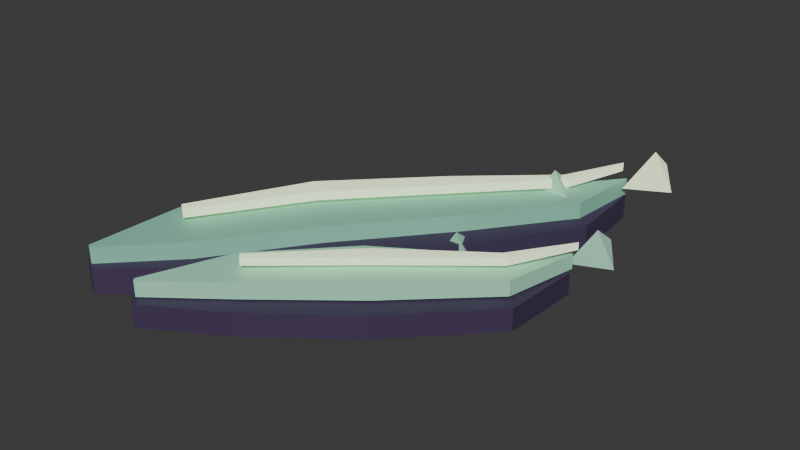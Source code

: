 # Source: undead_small_spirit_claws_v3.blend  (saved by Blender 5.2.44; exported with 4.5.12 LTS)
import bpy
from mathutils import Matrix  # noqa: F401  (used for matrix-valued properties, if any)

bpy.ops.wm.read_factory_settings(use_empty=True)
scene = bpy.context.scene
scene.name = 'Scene'

# ---- collections
col_collection = bpy.data.collections.new('Collection'); scene.collection.children.link(col_collection)

# ---- materials (node trees are filled in below, after node groups)
mat_m_darkvioletshell = bpy.data.materials.new('M_DarkVioletShell')
mat_m_darkvioletshell.diffuse_color = (0.055, 0.035, 0.09, 1.0)
mat_m_mosssoulbodya = bpy.data.materials.new('M_MossSoulBodyA')
mat_m_mosssoulbodya.diffuse_color = (0.245, 0.56, 0.42, 1.0)
mat_m_bonelimecore = bpy.data.materials.new('M_BoneLimeCore')
mat_m_bonelimecore.diffuse_color = (0.86, 1.0, 0.66, 1.0)
mat_m_mosssoulbodyb = bpy.data.materials.new('M_MossSoulBodyB')
mat_m_mosssoulbodyb.diffuse_color = (0.355, 0.725, 0.51, 1.0)
mat_m_soulshard = bpy.data.materials.new('M_SoulShard')
mat_m_soulshard.diffuse_color = (0.41, 0.76, 0.56, 1.0)

# ---- material node trees
mat_m_darkvioletshell.use_nodes = True; mat_m_darkvioletshell.node_tree.nodes.clear()
_N = mat_m_darkvioletshell.node_tree.nodes; _L = mat_m_darkvioletshell.node_tree.links
n0 = _N.new('ShaderNodeBsdfPrincipled'); n0.name = 'Principled BSDF'; n0.location = (-200, 100)
n0.inputs[0].default_value = (0.055, 0.035, 0.09, 1.0)
n0.inputs[2].default_value = 0.64
n0.inputs[10].default_value = 0.005
n0.inputs[27].default_value = (0.055, 0.035, 0.09, 1.0)
n1 = _N.new('ShaderNodeOutputMaterial'); n1.name = 'Material Output'; n1.location = (200, 100)
_L.new(n0.outputs[0], n1.inputs[0])
n1.is_active_output = True
mat_m_mosssoulbodya.use_nodes = True; mat_m_mosssoulbodya.node_tree.nodes.clear()
_N = mat_m_mosssoulbodya.node_tree.nodes; _L = mat_m_mosssoulbodya.node_tree.links
n0 = _N.new('ShaderNodeBsdfPrincipled'); n0.name = 'Principled BSDF'; n0.location = (-200, 100)
n0.inputs[0].default_value = (0.245, 0.56, 0.42, 1.0)
n0.inputs[2].default_value = 0.64
n0.inputs[10].default_value = 0.005
n0.inputs[27].default_value = (0.245, 0.56, 0.42, 1.0)
n0.inputs[28].default_value = 0.05
n1 = _N.new('ShaderNodeOutputMaterial'); n1.name = 'Material Output'; n1.location = (200, 100)
_L.new(n0.outputs[0], n1.inputs[0])
n1.is_active_output = True
mat_m_bonelimecore.use_nodes = True; mat_m_bonelimecore.node_tree.nodes.clear()
_N = mat_m_bonelimecore.node_tree.nodes; _L = mat_m_bonelimecore.node_tree.links
n0 = _N.new('ShaderNodeBsdfPrincipled'); n0.name = 'Principled BSDF'; n0.location = (-200, 100)
n0.inputs[0].default_value = (0.86, 1.0, 0.66, 1.0)
n0.inputs[2].default_value = 0.64
n0.inputs[10].default_value = 0.005
n0.inputs[27].default_value = (0.86, 1.0, 0.66, 1.0)
n0.inputs[28].default_value = 0.55
n1 = _N.new('ShaderNodeOutputMaterial'); n1.name = 'Material Output'; n1.location = (200, 100)
_L.new(n0.outputs[0], n1.inputs[0])
n1.is_active_output = True
mat_m_mosssoulbodyb.use_nodes = True; mat_m_mosssoulbodyb.node_tree.nodes.clear()
_N = mat_m_mosssoulbodyb.node_tree.nodes; _L = mat_m_mosssoulbodyb.node_tree.links
n0 = _N.new('ShaderNodeBsdfPrincipled'); n0.name = 'Principled BSDF'; n0.location = (-200, 100)
n0.inputs[0].default_value = (0.355, 0.725, 0.51, 1.0)
n0.inputs[2].default_value = 0.64
n0.inputs[10].default_value = 0.005
n0.inputs[27].default_value = (0.355, 0.725, 0.51, 1.0)
n0.inputs[28].default_value = 0.08
n1 = _N.new('ShaderNodeOutputMaterial'); n1.name = 'Material Output'; n1.location = (200, 100)
_L.new(n0.outputs[0], n1.inputs[0])
n1.is_active_output = True
mat_m_soulshard.use_nodes = True; mat_m_soulshard.node_tree.nodes.clear()
_N = mat_m_soulshard.node_tree.nodes; _L = mat_m_soulshard.node_tree.links
n0 = _N.new('ShaderNodeBsdfPrincipled'); n0.name = 'Principled BSDF'; n0.location = (-200, 100)
n0.inputs[0].default_value = (0.41, 0.76, 0.56, 1.0)
n0.inputs[2].default_value = 0.64
n0.inputs[10].default_value = 0.005
n0.inputs[27].default_value = (0.41, 0.76, 0.56, 1.0)
n0.inputs[28].default_value = 0.16
n1 = _N.new('ShaderNodeOutputMaterial'); n1.name = 'Material Output'; n1.location = (200, 100)
_L.new(n0.outputs[0], n1.inputs[0])
n1.is_active_output = True

# ---- world
world_world = bpy.data.worlds.new('World'); scene.world = world_world
world_world.use_nodes = True; world_world.node_tree.nodes.clear()
_N = world_world.node_tree.nodes; _L = world_world.node_tree.links
n0 = _N.new('ShaderNodeOutputWorld'); n0.name = 'World Output'; n0.location = (200, 100)
n1 = _N.new('ShaderNodeBackground'); n1.name = 'Background'; n1.location = (-200, 100)
n1.inputs[0].default_value = (0.05088, 0.05088, 0.05088, 1.0)
_L.new(n1.outputs[0], n0.inputs[0])
n0.is_active_output = True
world_world.color = (0.05088, 0.05088, 0.05088)
world_world.sun_shadow_jitter_overblur = 0.0

# ---- meshes
me_clawa_dark_mesh = bpy.data.meshes.new('ClawA_Dark_Mesh')
me_clawa_dark_mesh.from_pydata([(-0.3554, 0.1082, 0.026), (-0.3489, 0.3059, 0.036), (-0.2296, 0.5371, 0.046), (-0.04198, 0.7171, 0.041), (0.1242, 0.8559, 0.026), (0.2261, 0.971, 0.016), (-0.3246, 0.09176, 0.026), (-0.1711, 0.1941, 0.036), (-0.0104, 0.3629, 0.046), (0.142, 0.5629, 0.041), (0.2558, 0.7841, 0.026), (0.2339, 0.969, 0.016), (-0.3554, 0.1082, -0.026), (-0.3489, 0.3059, -0.016), (-0.2296, 0.5371, -0.006), (-0.04198, 0.7171, -0.011), (0.1242, 0.8559, -0.026), (0.2261, 0.971, -0.036), (-0.3246, 0.09176, -0.026), (-0.1711, 0.1941, -0.016), (-0.0104, 0.3629, -0.006), (0.142, 0.5629, -0.011), (0.2558, 0.7841, -0.026), (0.2339, 0.969, -0.036)], [], [(0, 1, 7, 6), (12, 18, 19, 13), (0, 12, 13, 1), (6, 7, 19, 18), (1, 2, 8, 7), (13, 19, 20, 14), (1, 13, 14, 2), (7, 8, 20, 19), (2, 3, 9, 8), (14, 20, 21, 15), (2, 14, 15, 3), (8, 9, 21, 20), (3, 4, 10, 9), (15, 21, 22, 16), (3, 15, 16, 4), (9, 10, 22, 21), (4, 5, 11, 10), (16, 22, 23, 17), (4, 16, 17, 5), (10, 11, 23, 22), (0, 6, 18, 12), (5, 17, 23, 11)])
me_clawa_dark_mesh.materials.append(mat_m_darkvioletshell)
me_clawa_dark_mesh.update()
me_clawa_body_mesh = bpy.data.meshes.new('ClawA_Body_Mesh')
me_clawa_body_mesh.from_pydata([(-0.3444, 0.1064, 0.059), (-0.3214, 0.2926, 0.069), (-0.1924, 0.5116, 0.079), (-0.007489, 0.6922, 0.074), (0.1514, 0.8451, 0.059), (0.2286, 0.9744, 0.049), (-0.3356, 0.1016, 0.059), (-0.1986, 0.2154, 0.069), (-0.04759, 0.3964, 0.079), (0.1075, 0.5958, 0.074), (0.2286, 0.8029, 0.059), (0.2314, 0.9736, 0.049), (-0.3444, 0.1064, 0.025), (-0.3214, 0.2926, 0.035), (-0.1924, 0.5116, 0.045), (-0.007489, 0.6922, 0.04), (0.1514, 0.8451, 0.025), (0.2286, 0.9744, 0.015), (-0.3356, 0.1016, 0.025), (-0.1986, 0.2154, 0.035), (-0.04759, 0.3964, 0.045), (0.1075, 0.5958, 0.04), (0.2286, 0.8029, 0.025), (0.2314, 0.9736, 0.015)], [], [(0, 1, 7, 6), (12, 18, 19, 13), (0, 12, 13, 1), (6, 7, 19, 18), (1, 2, 8, 7), (13, 19, 20, 14), (1, 13, 14, 2), (7, 8, 20, 19), (2, 3, 9, 8), (14, 20, 21, 15), (2, 14, 15, 3), (8, 9, 21, 20), (3, 4, 10, 9), (15, 21, 22, 16), (3, 15, 16, 4), (9, 10, 22, 21), (4, 5, 11, 10), (16, 22, 23, 17), (4, 16, 17, 5), (10, 11, 23, 22), (0, 6, 18, 12), (5, 17, 23, 11)])
me_clawa_body_mesh.materials.append(mat_m_mosssoulbodya)
me_clawa_body_mesh.update()
me_clawa_core_mesh = bpy.data.meshes.new('ClawA_Core_Mesh')
me_clawa_core_mesh.from_pydata([(-0.2822, 0.2677, 0.097), (-0.1516, 0.476, 0.107), (0.02144, 0.6642, 0.102), (0.1672, 0.8368, 0.087), (0.216, 0.982, 0.077), (-0.2658, 0.2563, 0.097), (-0.1164, 0.448, 0.107), (0.05056, 0.6398, 0.102), (0.1848, 0.8272, 0.087), (0.216, 0.982, 0.077), (-0.2822, 0.2677, 0.079), (-0.1516, 0.476, 0.089), (0.02144, 0.6642, 0.084), (0.1672, 0.8368, 0.069), (0.216, 0.982, 0.059), (-0.2658, 0.2563, 0.079), (-0.1164, 0.448, 0.089), (0.05056, 0.6398, 0.084), (0.1848, 0.8272, 0.069), (0.216, 0.982, 0.059)], [], [(0, 1, 6, 5), (10, 15, 16, 11), (0, 10, 11, 1), (5, 6, 16, 15), (1, 2, 7, 6), (11, 16, 17, 12), (1, 11, 12, 2), (6, 7, 17, 16), (2, 3, 8, 7), (12, 17, 18, 13), (2, 12, 13, 3), (7, 8, 18, 17), (3, 4, 9, 8), (13, 18, 19, 14), (3, 13, 14, 4), (8, 9, 19, 18), (0, 5, 15, 10), (4, 14, 19, 9)])
me_clawa_core_mesh.materials.append(mat_m_bonelimecore)
me_clawa_core_mesh.update()
me_clawb_dark_mesh = bpy.data.meshes.new('ClawB_Dark_Mesh')
me_clawb_dark_mesh.from_pydata([(-0.1511, 0.05014, 0.057), (-0.08763, 0.2155, 0.067), (0.04814, 0.3795, 0.062), (0.207, 0.5107, 0.042), (0.3172, 0.6209, 0.022), (-0.1289, 0.02986, 0.057), (0.02763, 0.1045, 0.067), (0.1919, 0.2405, 0.062), (0.333, 0.4293, 0.042), (0.3228, 0.6191, 0.022), (-0.1511, 0.05014, 0.013), (-0.08763, 0.2155, 0.023), (0.04814, 0.3795, 0.018), (0.207, 0.5107, -0.002), (0.3172, 0.6209, -0.022), (-0.1289, 0.02986, 0.013), (0.02763, 0.1045, 0.023), (0.1919, 0.2405, 0.018), (0.333, 0.4293, -0.002), (0.3228, 0.6191, -0.022)], [], [(0, 1, 6, 5), (10, 15, 16, 11), (0, 10, 11, 1), (5, 6, 16, 15), (1, 2, 7, 6), (11, 16, 17, 12), (1, 11, 12, 2), (6, 7, 17, 16), (2, 3, 8, 7), (12, 17, 18, 13), (2, 12, 13, 3), (7, 8, 18, 17), (3, 4, 9, 8), (13, 18, 19, 14), (3, 13, 14, 4), (8, 9, 19, 18), (0, 5, 15, 10), (4, 14, 19, 9)])
me_clawb_dark_mesh.materials.append(mat_m_darkvioletshell)
me_clawb_dark_mesh.update()
me_clawb_body_mesh = bpy.data.meshes.new('ClawB_Body_Mesh')
me_clawb_body_mesh.from_pydata([(-0.1429, 0.0507, 0.09), (-0.06602, 0.2027, 0.1), (0.07329, 0.3632, 0.095), (0.2305, 0.5035, 0.075), (0.3191, 0.6283, 0.055), (-0.1371, 0.0453, 0.09), (0.006016, 0.1333, 0.1), (0.1667, 0.2728, 0.095), (0.3095, 0.4525, 0.075), (0.3209, 0.6277, 0.055), (-0.1429, 0.0507, 0.06), (-0.06602, 0.2027, 0.07), (0.07329, 0.3632, 0.065), (0.2305, 0.5035, 0.045), (0.3191, 0.6283, 0.025), (-0.1371, 0.0453, 0.06), (0.006016, 0.1333, 0.07), (0.1667, 0.2728, 0.065), (0.3095, 0.4525, 0.045), (0.3209, 0.6277, 0.025)], [], [(0, 1, 6, 5), (10, 15, 16, 11), (0, 10, 11, 1), (5, 6, 16, 15), (1, 2, 7, 6), (11, 16, 17, 12), (1, 11, 12, 2), (6, 7, 17, 16), (2, 3, 8, 7), (12, 17, 18, 13), (2, 12, 13, 3), (7, 8, 18, 17), (3, 4, 9, 8), (13, 18, 19, 14), (3, 13, 14, 4), (8, 9, 19, 18), (0, 5, 15, 10), (4, 14, 19, 9)])
me_clawb_body_mesh.materials.append(mat_m_mosssoulbodyb)
me_clawb_body_mesh.update()
me_clawb_core_mesh = bpy.data.meshes.new('ClawB_Core_Mesh')
me_clawb_core_mesh.from_pydata([(-0.02495, 0.1729, 0.1255), (0.1192, 0.3284, 0.1205), (0.2724, 0.4829, 0.1005), (0.33, 0.628, 0.0805), (-0.01505, 0.1631, 0.1255), (0.1408, 0.3076, 0.1205), (0.2876, 0.4731, 0.1005), (0.33, 0.628, 0.0805), (-0.02495, 0.1729, 0.1105), (0.1192, 0.3284, 0.1055), (0.2724, 0.4829, 0.0855), (0.33, 0.628, 0.0655), (-0.01505, 0.1631, 0.1105), (0.1408, 0.3076, 0.1055), (0.2876, 0.4731, 0.0855), (0.33, 0.628, 0.0655)], [], [(0, 1, 5, 4), (8, 12, 13, 9), (0, 8, 9, 1), (4, 5, 13, 12), (1, 2, 6, 5), (9, 13, 14, 10), (1, 9, 10, 2), (5, 6, 14, 13), (2, 3, 7, 6), (10, 14, 15, 11), (2, 10, 11, 3), (6, 7, 15, 14), (0, 4, 12, 8), (3, 11, 15, 7)])
me_clawb_core_mesh.materials.append(mat_m_bonelimecore)
me_clawb_core_mesh.update()
me_sharda_mesh = bpy.data.meshes.new('ShardA_Mesh')
me_sharda_mesh.from_pydata([(-0.0715, 0.0, -0.0455), (0.0624, 0.0, -0.0234), (0.013, 0.0, 0.0754), (0.0039, 0.0936, 0.0052)], [], [(0, 1, 2), (0, 3, 1), (1, 3, 2), (2, 3, 0)])
me_sharda_mesh.materials.append(mat_m_soulshard)
me_sharda_mesh.update()
me_shardb_mesh = bpy.data.meshes.new('ShardB_Mesh')
me_shardb_mesh.from_pydata([(-0.055, 0.0, -0.035), (0.048, 0.0, -0.018), (0.01, 0.0, 0.058), (0.003, 0.072, 0.004)], [], [(0, 1, 2), (0, 3, 1), (1, 3, 2), (2, 3, 0)])
me_shardb_mesh.materials.append(mat_m_bonelimecore)
me_shardb_mesh.update()
me_shardc_mesh = bpy.data.meshes.new('ShardC_Mesh')
me_shardc_mesh.from_pydata([(-0.0495, 0.0, -0.0315), (0.0432, 0.0, -0.0162), (0.009, 0.0, 0.0522), (0.0027, 0.0648, 0.0036)], [], [(0, 1, 2), (0, 3, 1), (1, 3, 2), (2, 3, 0)])
me_shardc_mesh.materials.append(mat_m_soulshard)
me_shardc_mesh.update()
me_shardd_mesh = bpy.data.meshes.new('ShardD_Mesh')
me_shardd_mesh.from_pydata([(-0.04125, 0.0, -0.02625), (0.036, 0.0, -0.0135), (0.0075, 0.0, 0.0435), (0.00225, 0.054, 0.003)], [], [(0, 1, 2), (0, 3, 1), (1, 3, 2), (2, 3, 0)])
me_shardd_mesh.materials.append(mat_m_mosssoulbodyb)
me_shardd_mesh.update()

# ---- objects
ob_clawa_dark = bpy.data.objects.new('ClawA_Dark', me_clawa_dark_mesh)
ob_clawa_body = bpy.data.objects.new('ClawA_Body', me_clawa_body_mesh)
ob_clawa_core = bpy.data.objects.new('ClawA_Core', me_clawa_core_mesh)
ob_clawb_dark = bpy.data.objects.new('ClawB_Dark', me_clawb_dark_mesh)
ob_clawb_body = bpy.data.objects.new('ClawB_Body', me_clawb_body_mesh)
ob_clawb_core = bpy.data.objects.new('ClawB_Core', me_clawb_core_mesh)
ob_sharda = bpy.data.objects.new('ShardA', me_sharda_mesh)
ob_shardb = bpy.data.objects.new('ShardB', me_shardb_mesh)
ob_shardc = bpy.data.objects.new('ShardC', me_shardc_mesh)
ob_shardd = bpy.data.objects.new('ShardD', me_shardd_mesh)

# ---- transforms, parenting, visibility, modifiers, constraints
ob_clawa_dark.location = (0.0, 0.0, 0.0)
ob_clawa_body.location = (0.0, 0.0, 0.0)
ob_clawa_core.location = (0.0, 0.0, 0.0)
ob_clawb_dark.location = (0.0, 0.0, 0.0)
ob_clawb_body.location = (0.0, 0.0, 0.0)
ob_clawb_core.location = (0.0, 0.0, 0.0)
ob_sharda.location = (0.16, 0.8, 0.035)
ob_sharda.rotation_euler = (0.0234, -0.0416, 0.0611)
ob_shardb.location = (0.29, 0.95, 0.075)
ob_shardb.rotation_euler = (0.018, -0.032, 0.047)
ob_shardc.location = (0.34, 0.66, 0.045)
ob_shardc.rotation_euler = (0.0162, -0.0288, 0.0423)
ob_shardd.location = (0.12, 0.55, 0.02)
ob_shardd.rotation_euler = (0.0135, -0.024, 0.03525)

# ---- collection membership
col_collection.objects.link(ob_clawa_dark)
col_collection.objects.link(ob_clawa_body)
col_collection.objects.link(ob_clawa_core)
col_collection.objects.link(ob_clawb_dark)
col_collection.objects.link(ob_clawb_body)
col_collection.objects.link(ob_clawb_core)
col_collection.objects.link(ob_sharda)
col_collection.objects.link(ob_shardb)
col_collection.objects.link(ob_shardc)
col_collection.objects.link(ob_shardd)

# ---- scene / render settings (as saved in the file)
scene.frame_start = 1; scene.frame_end = 250; scene.frame_set(1)
scene.render.engine = 'BLENDER_EEVEE_NEXT'
scene.render.bake_bias = 0.0
scene.render.bake_samples = 0
scene.render.compositor_device = 'GPU'
scene.eevee.use_volume_custom_range = False
scene.eevee.fast_gi_thickness_near = 0.1
scene.eevee.fast_gi_thickness_far = 0.0
scene.eevee.ray_tracing_options.screen_trace_thickness = 0.1
bpy.context.view_layer.update()

# ---- added for rendering (the .blend has no active camera and no usable light): camera, sun
cam_auto = bpy.data.cameras.new('AutoCamera')
cam_auto.lens = 50.0
cam_auto.sensor_width = 36.0
cam_auto.clip_end = 1000.0
ob_auto_camera = bpy.data.objects.new('AutoCamera', cam_auto)
scene.collection.objects.link(ob_auto_camera)
ob_auto_camera.location = (1.17223, -0.862174, 0.976248)
ob_auto_camera.rotation_euler = (1.09748, -7.21219e-08, 0.694738)
scene.camera = ob_auto_camera
light_auto_sun = bpy.data.lights.new('AutoSun', 'SUN')
light_auto_sun.energy = 3.0
light_auto_sun.angle = 0.0523599
ob_auto_sun = bpy.data.objects.new('AutoSun', light_auto_sun)
scene.collection.objects.link(ob_auto_sun)
ob_auto_sun.rotation_euler = (0.872665, 0.174533, 0.523599)
bpy.context.view_layer.update()

